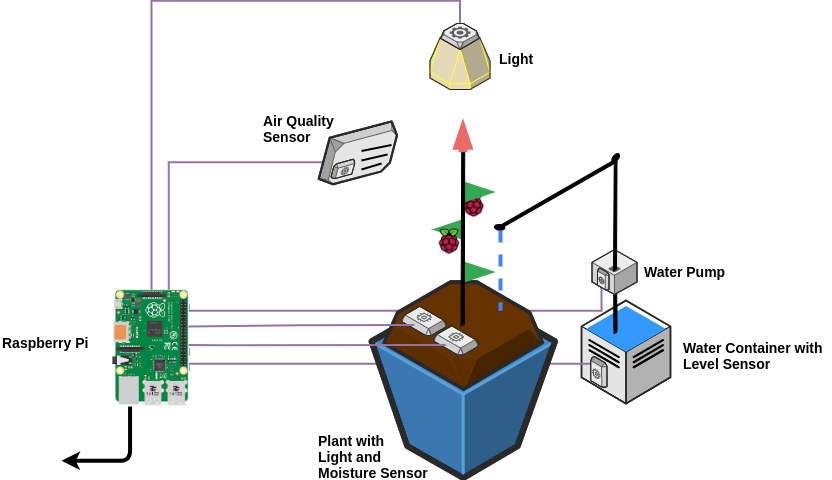

The diagram above was exported from draw.io. Its source (the exported page's mxGraphModel, read from the mxfile embedded in the PNG):
<mxGraphModel dx="2320" dy="764" grid="1" gridSize="10" guides="1" tooltips="1" connect="1" arrows="1" fold="1" page="1" pageScale="1" pageWidth="827" pageHeight="1169" math="0" shadow="0">
  <root>
    <mxCell id="L6eWH-ERL6jsmrfdu1C9-0" />
    <mxCell id="L6eWH-ERL6jsmrfdu1C9-1" parent="L6eWH-ERL6jsmrfdu1C9-0" />
    <mxCell id="L6eWH-ERL6jsmrfdu1C9-2" value="" style="edgeStyle=orthogonalEdgeStyle;fontSize=12;html=1;endArrow=none;endFill=0;rounded=0;strokeWidth=2;endSize=4;startSize=4;dashed=0;strokeColor=#9673a6;fillColor=#e1d5e7;" edge="1" parent="L6eWH-ERL6jsmrfdu1C9-1">
      <mxGeometry width="100" relative="1" as="geometry">
        <mxPoint x="310" y="481.3333333333335" as="sourcePoint" />
        <mxPoint x="106.66666666666697" y="671.3333333333335" as="targetPoint" />
        <Array as="points">
          <mxPoint x="117" y="481" />
          <mxPoint x="117" y="671" />
        </Array>
      </mxGeometry>
    </mxCell>
    <mxCell id="L6eWH-ERL6jsmrfdu1C9-3" value="" style="edgeStyle=orthogonalEdgeStyle;fontSize=12;html=1;endArrow=none;endFill=0;rounded=0;strokeWidth=2;endSize=4;startSize=4;dashed=0;strokeColor=#9673a6;exitX=0.5;exitY=0;exitDx=0;exitDy=0;fillColor=#e1d5e7;entryX=0.5;entryY=0;entryDx=0;entryDy=0;" edge="1" parent="L6eWH-ERL6jsmrfdu1C9-1" target="L6eWH-ERL6jsmrfdu1C9-19">
      <mxGeometry width="100" relative="1" as="geometry">
        <mxPoint x="408.3333333333335" y="353" as="sourcePoint" />
        <mxPoint x="130" y="610" as="targetPoint" />
        <Array as="points">
          <mxPoint x="408" y="320" />
          <mxPoint x="100" y="320" />
          <mxPoint x="100" y="675" />
          <mxPoint x="137" y="675" />
        </Array>
      </mxGeometry>
    </mxCell>
    <mxCell id="L6eWH-ERL6jsmrfdu1C9-4" value="" style="shape=image;html=1;verticalAlign=top;verticalLabelPosition=bottom;labelBackgroundColor=#ffffff;imageAspect=0;aspect=fixed;image=https://cdn4.iconfinder.com/data/icons/logos-and-brands/512/272_Raspberry_Pi_logo-128.png;dashed=1;dashPattern=1 2;strokeColor=#66FF66;fillColor=#3399FF;gradientColor=none;" vertex="1" parent="L6eWH-ERL6jsmrfdu1C9-1">
      <mxGeometry x="408.5" y="510" width="28" height="28" as="geometry" />
    </mxCell>
    <mxCell id="L6eWH-ERL6jsmrfdu1C9-5" value="" style="edgeStyle=orthogonalEdgeStyle;fontSize=12;html=1;endArrow=none;endFill=0;rounded=0;strokeWidth=2;endSize=4;startSize=4;dashed=0;strokeColor=#9673a6;fillColor=#e1d5e7;exitX=0.116;exitY=0.001;exitDx=0;exitDy=0;exitPerimeter=0;" edge="1" parent="L6eWH-ERL6jsmrfdu1C9-1" source="L6eWH-ERL6jsmrfdu1C9-19">
      <mxGeometry width="100" relative="1" as="geometry">
        <mxPoint x="194.5" y="659" as="sourcePoint" />
        <mxPoint x="550" y="594.6666666666667" as="targetPoint" />
        <Array as="points">
          <mxPoint x="550" y="630" />
        </Array>
      </mxGeometry>
    </mxCell>
    <mxCell id="L6eWH-ERL6jsmrfdu1C9-6" value="" style="verticalLabelPosition=bottom;html=1;verticalAlign=top;strokeWidth=1;align=center;outlineConnect=0;dashed=0;outlineConnect=0;shape=mxgraph.aws3d.dataCenter;aspect=fixed;dashPattern=1 2;" vertex="1" parent="L6eWH-ERL6jsmrfdu1C9-1">
      <mxGeometry x="530" y="620" width="88.96886674968867" height="103.0909090909091" as="geometry" />
    </mxCell>
    <mxCell id="L6eWH-ERL6jsmrfdu1C9-7" value="" style="edgeStyle=orthogonalEdgeStyle;fontSize=12;html=1;endArrow=none;endFill=0;rounded=0;strokeWidth=2;endSize=4;startSize=4;dashed=0;strokeColor=#9673a6;fillColor=#e1d5e7;exitX=0.685;exitY=0.015;exitDx=0;exitDy=0;exitPerimeter=0;" edge="1" parent="L6eWH-ERL6jsmrfdu1C9-1">
      <mxGeometry width="100" relative="1" as="geometry">
        <mxPoint x="136.66666666666697" y="689.6666666666667" as="sourcePoint" />
        <mxPoint x="541.666666666667" y="686.3333333333335" as="targetPoint" />
        <Array as="points">
          <mxPoint x="135" y="683" />
          <mxPoint x="541" y="683" />
        </Array>
      </mxGeometry>
    </mxCell>
    <mxCell id="L6eWH-ERL6jsmrfdu1C9-8" value="" style="edgeStyle=orthogonalEdgeStyle;fontSize=12;html=1;endArrow=blockThin;endFill=1;rounded=0;strokeWidth=9;endSize=4;startSize=4;strokeColor=#34A853;dashed=0;" edge="1" parent="L6eWH-ERL6jsmrfdu1C9-1">
      <mxGeometry width="100" relative="1" as="geometry">
        <mxPoint x="404.5" y="549" as="sourcePoint" />
        <mxPoint x="384.5" y="549" as="targetPoint" />
      </mxGeometry>
    </mxCell>
    <mxCell id="L6eWH-ERL6jsmrfdu1C9-9" value="" style="edgeStyle=orthogonalEdgeStyle;fontSize=12;html=1;endArrow=blockThin;endFill=1;rounded=0;strokeWidth=9;endSize=4;startSize=4;strokeColor=#34A853;dashed=0;" edge="1" parent="L6eWH-ERL6jsmrfdu1C9-1">
      <mxGeometry width="100" relative="1" as="geometry">
        <mxPoint x="420" y="511.5" as="sourcePoint" />
        <mxPoint x="440" y="511.5" as="targetPoint" />
      </mxGeometry>
    </mxCell>
    <mxCell id="L6eWH-ERL6jsmrfdu1C9-10" value="" style="verticalLabelPosition=bottom;html=1;verticalAlign=top;strokeWidth=1;align=center;outlineConnect=0;dashed=0;outlineConnect=0;shape=mxgraph.aws3d.s3Bucket;fillColor=#4286c5;strokeColor=#57A2D8;aspect=fixed;" vertex="1" parent="L6eWH-ERL6jsmrfdu1C9-1">
      <mxGeometry x="320" y="608.5046948356808" width="183.43661971830986" height="188.99530516431926" as="geometry" />
    </mxCell>
    <mxCell id="L6eWH-ERL6jsmrfdu1C9-11" value="" style="verticalLabelPosition=bottom;html=1;verticalAlign=top;strokeWidth=1;align=center;outlineConnect=0;dashed=0;outlineConnect=0;shape=mxgraph.aws3d.ami2;aspect=fixed;fillColor=#663300;strokeColor=#663300;" vertex="1" parent="L6eWH-ERL6jsmrfdu1C9-1">
      <mxGeometry x="332.54545454545456" y="601.4976525821596" width="158.42253521126761" height="107.00469483568075" as="geometry" />
    </mxCell>
    <mxCell id="L6eWH-ERL6jsmrfdu1C9-12" value="" style="verticalLabelPosition=bottom;html=1;verticalAlign=top;strokeWidth=1;align=center;outlineConnect=0;dashed=0;outlineConnect=0;shape=mxgraph.aws3d.ebs2;fillColor=#ECECEC;strokeColor=#5E5E5E;aspect=fixed;" vertex="1" parent="L6eWH-ERL6jsmrfdu1C9-1">
      <mxGeometry x="350.27272727272725" y="625.8169014084507" width="44.46948356807512" height="29.183098591549296" as="geometry" />
    </mxCell>
    <mxCell id="L6eWH-ERL6jsmrfdu1C9-13" value="" style="edgeStyle=orthogonalEdgeStyle;fontSize=12;html=1;endArrow=blockThin;endFill=1;rounded=0;strokeWidth=9;endSize=4;startSize=4;strokeColor=#34A853;dashed=0;" edge="1" parent="L6eWH-ERL6jsmrfdu1C9-1">
      <mxGeometry width="100" relative="1" as="geometry">
        <mxPoint x="420" y="591.5" as="sourcePoint" />
        <mxPoint x="440" y="591.5" as="targetPoint" />
      </mxGeometry>
    </mxCell>
    <mxCell id="L6eWH-ERL6jsmrfdu1C9-14" value="" style="verticalLabelPosition=bottom;html=1;verticalAlign=top;strokeWidth=1;align=center;outlineConnect=0;dashed=0;outlineConnect=0;shape=mxgraph.aws3d.arrowlessNE;fillColor=#000000;aspect=fixed;rotation=120;" vertex="1" parent="L6eWH-ERL6jsmrfdu1C9-1">
      <mxGeometry x="327.54545454545456" y="501.5" width="168.15023474178403" height="95.88732394366198" as="geometry" />
    </mxCell>
    <mxCell id="L6eWH-ERL6jsmrfdu1C9-15" value="" style="edgeStyle=orthogonalEdgeStyle;fontSize=12;html=1;endArrow=blockThin;endFill=1;rounded=0;strokeWidth=9;endSize=4;startSize=4;strokeColor=#EA6B66;dashed=0;" edge="1" parent="L6eWH-ERL6jsmrfdu1C9-1">
      <mxGeometry width="100" relative="1" as="geometry">
        <mxPoint x="411.66666666666697" y="471.3333333333335" as="sourcePoint" />
        <mxPoint x="411.66666666666697" y="441.3333333333335" as="targetPoint" />
        <Array as="points">
          <mxPoint x="411.5" y="471.5" />
        </Array>
      </mxGeometry>
    </mxCell>
    <mxCell id="L6eWH-ERL6jsmrfdu1C9-16" value="" style="verticalLabelPosition=bottom;html=1;verticalAlign=top;strokeWidth=1;align=center;outlineConnect=0;dashed=0;outlineConnect=0;shape=mxgraph.aws3d.arrowlessNE;fillColor=#000000;aspect=fixed;dashPattern=1 2;" vertex="1" parent="L6eWH-ERL6jsmrfdu1C9-1">
      <mxGeometry x="443" y="480.5" width="121" height="69" as="geometry" />
    </mxCell>
    <mxCell id="L6eWH-ERL6jsmrfdu1C9-17" value="" style="edgeStyle=orthogonalEdgeStyle;fontSize=12;html=1;endArrow=none;endFill=0;rounded=0;strokeWidth=4;endSize=4;startSize=4;dashed=1;strokeColor=#4284F3;" edge="1" parent="L6eWH-ERL6jsmrfdu1C9-1">
      <mxGeometry width="100" relative="1" as="geometry">
        <mxPoint x="449" y="550" as="sourcePoint" />
        <mxPoint x="449" y="630" as="targetPoint" />
      </mxGeometry>
    </mxCell>
    <mxCell id="L6eWH-ERL6jsmrfdu1C9-18" value="" style="shape=image;html=1;verticalAlign=top;verticalLabelPosition=bottom;labelBackgroundColor=#ffffff;imageAspect=0;aspect=fixed;image=https://cdn4.iconfinder.com/data/icons/logos-and-brands/512/272_Raspberry_Pi_logo-128.png;dashed=1;dashPattern=1 2;strokeColor=#66FF66;fillColor=#3399FF;gradientColor=none;" vertex="1" parent="L6eWH-ERL6jsmrfdu1C9-1">
      <mxGeometry x="384" y="547" width="28" height="28" as="geometry" />
    </mxCell>
    <mxCell id="L6eWH-ERL6jsmrfdu1C9-19" value="" style="shape=image;verticalLabelPosition=bottom;labelBackgroundColor=#ffffff;verticalAlign=top;aspect=fixed;imageAspect=0;image=https://encrypted-tbn0.gstatic.com/images?q=tbn:ANd9GcQDYu6c2Cwm9qdgJySkFIrWOC2N2x60STunmW6X9x-X503XwpAFLw&amp;s;rotation=90;" vertex="1" parent="L6eWH-ERL6jsmrfdu1C9-1">
      <mxGeometry x="40" y="629.5" width="117" height="77" as="geometry" />
    </mxCell>
    <mxCell id="L6eWH-ERL6jsmrfdu1C9-20" value="" style="verticalLabelPosition=bottom;html=1;verticalAlign=top;strokeWidth=1;align=center;outlineConnect=0;dashed=0;outlineConnect=0;shape=mxgraph.aws3d.glacier;fillColor=#FFF2CC;strokeColor=#FFFF33;aspect=fixed;dashPattern=1 2;rotation=0;" vertex="1" parent="L6eWH-ERL6jsmrfdu1C9-1">
      <mxGeometry x="378.5" y="346" width="60" height="63" as="geometry" />
    </mxCell>
    <mxCell id="L6eWH-ERL6jsmrfdu1C9-21" value="" style="verticalLabelPosition=bottom;html=1;verticalAlign=top;strokeWidth=1;align=center;outlineConnect=0;dashed=0;outlineConnect=0;shape=mxgraph.aws3d.worker;fillColor=#ECECEC;strokeColor=#5E5E5E;aspect=fixed;dashPattern=1 2;" vertex="1" parent="L6eWH-ERL6jsmrfdu1C9-1">
      <mxGeometry x="389" y="343" width="39" height="26" as="geometry" />
    </mxCell>
    <mxCell id="L6eWH-ERL6jsmrfdu1C9-22" value="" style="verticalLabelPosition=bottom;html=1;verticalAlign=top;strokeWidth=1;align=center;outlineConnect=0;dashed=0;outlineConnect=0;shape=mxgraph.aws3d.ebs2;fillColor=#ECECEC;strokeColor=#5E5E5E;aspect=fixed;" vertex="1" parent="L6eWH-ERL6jsmrfdu1C9-1">
      <mxGeometry x="382.27272727272725" y="645.3169014084507" width="44.46948356807512" height="29.183098591549296" as="geometry" />
    </mxCell>
    <mxCell id="L6eWH-ERL6jsmrfdu1C9-23" value="" style="edgeStyle=orthogonalEdgeStyle;fontSize=12;html=1;endArrow=none;endFill=0;rounded=0;strokeWidth=2;endSize=4;startSize=4;dashed=0;strokeColor=#9673a6;fillColor=#e1d5e7;exitX=0.25;exitY=0;exitDx=0;exitDy=0;" edge="1" parent="L6eWH-ERL6jsmrfdu1C9-1">
      <mxGeometry width="100" relative="1" as="geometry">
        <mxPoint x="136.66666666666697" y="646.3333333333335" as="sourcePoint" />
        <mxPoint x="363.3333333333335" y="644.6666666666667" as="targetPoint" />
        <Array as="points">
          <mxPoint x="250" y="645" />
        </Array>
      </mxGeometry>
    </mxCell>
    <mxCell id="L6eWH-ERL6jsmrfdu1C9-24" value="" style="edgeStyle=orthogonalEdgeStyle;fontSize=12;html=1;endArrow=none;endFill=0;rounded=0;strokeWidth=2;endSize=4;startSize=4;dashed=0;strokeColor=#9673a6;fillColor=#e1d5e7;" edge="1" parent="L6eWH-ERL6jsmrfdu1C9-1">
      <mxGeometry width="100" relative="1" as="geometry">
        <mxPoint x="136.66666666666697" y="664.6666666666667" as="sourcePoint" />
        <mxPoint x="395" y="664.6666666666667" as="targetPoint" />
        <Array as="points">
          <mxPoint x="168" y="664" />
        </Array>
      </mxGeometry>
    </mxCell>
    <mxCell id="L6eWH-ERL6jsmrfdu1C9-25" value="" style="verticalLabelPosition=bottom;html=1;verticalAlign=top;strokeWidth=1;align=center;outlineConnect=0;dashed=0;outlineConnect=0;shape=stencil(nZJhDoIwDIVPs79mbomRnwblAp5g4pTF2ZINQW/voMyogFETEsL36Gv3ViZTX6hSM8GVL3VeMblmQtTKGbWzAYugFATlYsYJgDprYtsSK2K+cnjSjdlX/e8GCu1MrzbEFoIs5IbxVcDtI9McAUJrg+CZyN7EAzp9dHiB/YsQZWqbo0UXAL27VoBA42ejdQdj7UgVE1LKJMmyD6Wlao84EKJ8xrqN89qHNo+h3Qjw/nvMO1pYA08WMbSHxXz5s8dgjMdlfu/B/xkjt+j1VJKBT4RJFzTchkAGC9FR2uIO3AE=);aspect=fixed;dashPattern=1 2;fillColor=#3399FF;gradientColor=none;overflow=visible;" vertex="1" parent="L6eWH-ERL6jsmrfdu1C9-1">
      <mxGeometry x="534.5714285714286" y="625.445205479452" width="79.7895392278954" height="45.89663760896638" as="geometry" />
    </mxCell>
    <mxCell id="L6eWH-ERL6jsmrfdu1C9-26" value="" style="verticalLabelPosition=bottom;html=1;verticalAlign=top;strokeWidth=1;align=center;outlineConnect=0;dashed=0;outlineConnect=0;shape=mxgraph.aws3d.ebs2;fillColor=#ECECEC;strokeColor=#5E5E5E;aspect=fixed;dashPattern=1 2;rotation=-120;" vertex="1" parent="L6eWH-ERL6jsmrfdu1C9-1">
      <mxGeometry x="530.7142857142857" y="681.527397260274" width="32.48069738480698" height="21.183063511830635" as="geometry" />
    </mxCell>
    <mxCell id="L6eWH-ERL6jsmrfdu1C9-27" value="" style="verticalLabelPosition=bottom;html=1;verticalAlign=top;strokeWidth=1;align=center;outlineConnect=0;dashed=0;outlineConnect=0;shape=mxgraph.aws3d.arrowlessNE;fillColor=#000000;aspect=fixed;dashPattern=1 2;rotation=120;" vertex="1" parent="L6eWH-ERL6jsmrfdu1C9-1">
      <mxGeometry x="531" y="597" width="66" height="38" as="geometry" />
    </mxCell>
    <mxCell id="L6eWH-ERL6jsmrfdu1C9-28" value="" style="verticalLabelPosition=bottom;html=1;verticalAlign=top;strokeWidth=1;align=center;outlineConnect=0;dashed=0;outlineConnect=0;shape=mxgraph.aws3d.application_server;fillColor=#ECECEC;strokeColor=#5E5E5E;aspect=fixed;dashPattern=1 2;" vertex="1" parent="L6eWH-ERL6jsmrfdu1C9-1">
      <mxGeometry x="540.5" y="569" width="45" height="45" as="geometry" />
    </mxCell>
    <mxCell id="L6eWH-ERL6jsmrfdu1C9-29" value="" style="verticalLabelPosition=bottom;html=1;verticalAlign=top;strokeWidth=1;align=center;outlineConnect=0;dashed=0;outlineConnect=0;shape=mxgraph.aws3d.arrowlessNE;fillColor=#000000;aspect=fixed;dashPattern=1 2;rotation=120;" vertex="1" parent="L6eWH-ERL6jsmrfdu1C9-1">
      <mxGeometry x="512" y="502" width="104" height="59" as="geometry" />
    </mxCell>
    <mxCell id="L6eWH-ERL6jsmrfdu1C9-30" value="" style="verticalLabelPosition=bottom;html=1;verticalAlign=top;strokeWidth=1;align=center;outlineConnect=0;dashed=0;outlineConnect=0;shape=mxgraph.aws3d.ebs2;fillColor=#ECECEC;strokeColor=#5E5E5E;aspect=fixed;dashPattern=1 2;rotation=-120;" vertex="1" parent="L6eWH-ERL6jsmrfdu1C9-1">
      <mxGeometry x="540" y="591.5" width="23" height="15" as="geometry" />
    </mxCell>
    <mxCell id="L6eWH-ERL6jsmrfdu1C9-31" value="" style="endArrow=classic;html=1;strokeColor=#000000;strokeWidth=4;edgeStyle=orthogonalEdgeStyle;exitX=1;exitY=0.75;exitDx=0;exitDy=0;" edge="1" parent="L6eWH-ERL6jsmrfdu1C9-1" source="L6eWH-ERL6jsmrfdu1C9-19">
      <mxGeometry width="50" height="50" relative="1" as="geometry">
        <mxPoint x="110" y="870" as="sourcePoint" />
        <mxPoint x="10" y="779.6666666666667" as="targetPoint" />
        <Array as="points">
          <mxPoint x="79" y="780" />
        </Array>
      </mxGeometry>
    </mxCell>
    <mxCell id="L6eWH-ERL6jsmrfdu1C9-32" value="" style="group" vertex="1" connectable="0" parent="L6eWH-ERL6jsmrfdu1C9-1">
      <mxGeometry x="260" y="442" width="92" height="60" as="geometry" />
    </mxCell>
    <mxCell id="L6eWH-ERL6jsmrfdu1C9-33" value="" style="group" vertex="1" connectable="0" parent="L6eWH-ERL6jsmrfdu1C9-32">
      <mxGeometry width="92" height="60" as="geometry" />
    </mxCell>
    <mxCell id="L6eWH-ERL6jsmrfdu1C9-34" value="" style="verticalLabelPosition=bottom;html=1;verticalAlign=top;strokeWidth=1;align=center;outlineConnect=0;dashed=0;outlineConnect=0;shape=mxgraph.aws3d.snapshot;fillColor=#E6E6E6;strokeColor=#666666;aspect=fixed;dashPattern=1 2;rotation=135;fontColor=#333333;" vertex="1" parent="L6eWH-ERL6jsmrfdu1C9-33">
      <mxGeometry width="92" height="60" as="geometry" />
    </mxCell>
    <mxCell id="L6eWH-ERL6jsmrfdu1C9-35" value="" style="group" vertex="1" connectable="0" parent="L6eWH-ERL6jsmrfdu1C9-33">
      <mxGeometry x="50" y="22.5" width="30" height="24.5" as="geometry" />
    </mxCell>
    <mxCell id="L6eWH-ERL6jsmrfdu1C9-36" value="" style="endArrow=none;html=1;strokeColor=#000000;strokeWidth=2;" edge="1" parent="L6eWH-ERL6jsmrfdu1C9-35">
      <mxGeometry width="50" height="50" relative="1" as="geometry">
        <mxPoint y="6" as="sourcePoint" />
        <mxPoint x="30" as="targetPoint" />
      </mxGeometry>
    </mxCell>
    <mxCell id="L6eWH-ERL6jsmrfdu1C9-37" value="" style="endArrow=none;html=1;strokeColor=#000000;strokeWidth=2;" edge="1" parent="L6eWH-ERL6jsmrfdu1C9-35">
      <mxGeometry width="50" height="50" relative="1" as="geometry">
        <mxPoint y="15.5" as="sourcePoint" />
        <mxPoint x="26" y="9.5" as="targetPoint" />
      </mxGeometry>
    </mxCell>
    <mxCell id="L6eWH-ERL6jsmrfdu1C9-38" value="" style="endArrow=none;html=1;strokeColor=#000000;strokeWidth=2;" edge="1" parent="L6eWH-ERL6jsmrfdu1C9-35">
      <mxGeometry width="50" height="50" relative="1" as="geometry">
        <mxPoint y="24.5" as="sourcePoint" />
        <mxPoint x="20" y="18.5" as="targetPoint" />
      </mxGeometry>
    </mxCell>
    <mxCell id="L6eWH-ERL6jsmrfdu1C9-39" value="" style="verticalLabelPosition=bottom;html=1;verticalAlign=top;strokeWidth=1;align=center;outlineConnect=0;dashed=0;outlineConnect=0;shape=mxgraph.aws3d.ebs2;fillColor=#ECECEC;strokeColor=#5E5E5E;aspect=fixed;dashPattern=1 2;rotation=135;" vertex="1" parent="L6eWH-ERL6jsmrfdu1C9-32">
      <mxGeometry x="18" y="38" width="28" height="18" as="geometry" />
    </mxCell>
    <mxCell id="L6eWH-ERL6jsmrfdu1C9-40" value="&lt;font style=&quot;font-size: 14px&quot;&gt;&lt;b&gt;Water Pump&lt;/b&gt;&lt;/font&gt;" style="text;html=1;resizable=0;points=[];autosize=1;align=left;verticalAlign=top;spacingTop=-4;" vertex="1" parent="L6eWH-ERL6jsmrfdu1C9-1">
      <mxGeometry x="591" y="580.5" width="100" height="20" as="geometry" />
    </mxCell>
    <mxCell id="L6eWH-ERL6jsmrfdu1C9-41" value="&lt;font style=&quot;font-size: 14px&quot;&gt;&lt;b&gt;Water Container with&lt;br&gt;Level Sensor&lt;br&gt;&lt;/b&gt;&lt;/font&gt;" style="text;html=1;resizable=0;points=[];autosize=1;align=left;verticalAlign=top;spacingTop=-4;" vertex="1" parent="L6eWH-ERL6jsmrfdu1C9-1">
      <mxGeometry x="630" y="656.5" width="150" height="30" as="geometry" />
    </mxCell>
    <mxCell id="L6eWH-ERL6jsmrfdu1C9-42" value="&lt;font style=&quot;font-size: 14px&quot;&gt;&lt;b&gt;Light&lt;/b&gt;&lt;/font&gt;&lt;br&gt;" style="text;html=1;resizable=0;points=[];autosize=1;align=left;verticalAlign=top;spacingTop=-4;" vertex="1" parent="L6eWH-ERL6jsmrfdu1C9-1">
      <mxGeometry x="445.5" y="367.5" width="50" height="20" as="geometry" />
    </mxCell>
    <mxCell id="L6eWH-ERL6jsmrfdu1C9-43" value="&lt;b style=&quot;font-size: 14px&quot;&gt;Air Quality &lt;br&gt;Sensor&lt;/b&gt;" style="text;html=1;resizable=0;points=[];autosize=1;align=left;verticalAlign=top;spacingTop=-4;" vertex="1" parent="L6eWH-ERL6jsmrfdu1C9-1">
      <mxGeometry x="210" y="430" width="90" height="30" as="geometry" />
    </mxCell>
    <mxCell id="L6eWH-ERL6jsmrfdu1C9-44" value="&lt;font style=&quot;font-size: 14px&quot;&gt;&lt;b&gt;Raspberry Pi&lt;/b&gt;&lt;/font&gt;" style="text;html=1;resizable=0;points=[];autosize=1;align=left;verticalAlign=top;spacingTop=-4;" vertex="1" parent="L6eWH-ERL6jsmrfdu1C9-1">
      <mxGeometry x="-51" y="651.5" width="100" height="20" as="geometry" />
    </mxCell>
    <mxCell id="L6eWH-ERL6jsmrfdu1C9-45" value="&lt;b style=&quot;font-size: 14px&quot;&gt;Plant with&lt;br&gt;Light and&lt;br&gt;Moisture Sensor&lt;/b&gt;" style="text;html=1;resizable=0;points=[];autosize=1;align=left;verticalAlign=top;spacingTop=-4;" vertex="1" parent="L6eWH-ERL6jsmrfdu1C9-1">
      <mxGeometry x="264.5" y="750" width="130" height="40" as="geometry" />
    </mxCell>
  </root>
</mxGraphModel>